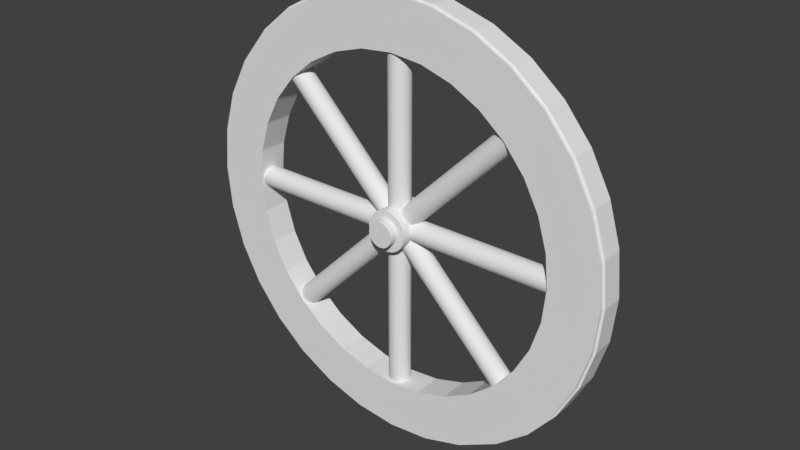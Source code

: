# Source: CannonWheel.blend  (saved by Blender 2.79.0; exported with 4.5.12 LTS)
import bpy
from mathutils import Matrix  # noqa: F401  (used for matrix-valued properties, if any)

bpy.ops.wm.read_factory_settings(use_empty=True)
scene = bpy.context.scene
scene.name = 'Scene'

# ---- collections
col_collection_1 = bpy.data.collections.new('Collection 1'); scene.collection.children.link(col_collection_1)

# ---- world
world_world = bpy.data.worlds.new('World'); scene.world = world_world
world_world.color = (0.05088, 0.05088, 0.05088)
world_world.use_sun_shadow = False
world_world.sun_shadow_jitter_overblur = 0.0
world_world.cycles.sampling_method = 'MANUAL'

# ---- meshes
me_cylinder_002 = bpy.data.meshes.new('Cylinder.002')
me_cylinder_002.from_pydata([(0.0, 1.0, -1.0), (0.0, 1.0, 1.0), (0.1951, 0.9808, -1.0), (0.1951, 0.9808, 1.0), (0.3827, 0.9239, -1.0), (0.3827, 0.9239, 1.0), (0.5556, 0.8315, -1.0), (0.5556, 0.8315, 1.0), (0.7071, 0.7071, -1.0), (0.7071, 0.7071, 1.0), (0.8315, 0.5556, -1.0), (0.8315, 0.5556, 1.0), (0.9239, 0.3827, -1.0), (0.9239, 0.3827, 1.0), (0.9808, 0.1951, -1.0), (0.9808, 0.1951, 1.0), (1.0, 7.55e-08, -1.0), (1.0, 7.55e-08, 1.0), (0.9808, -0.1951, -1.0), (0.9808, -0.1951, 1.0), (0.9239, -0.3827, -1.0), (0.9239, -0.3827, 1.0), (0.8315, -0.5556, -1.0), (0.8315, -0.5556, 1.0), (0.7071, -0.7071, -1.0), (0.7071, -0.7071, 1.0), (0.5556, -0.8315, -1.0), (0.5556, -0.8315, 1.0), (0.3827, -0.9239, -1.0), (0.3827, -0.9239, 1.0), (0.1951, -0.9808, -1.0), (0.1951, -0.9808, 1.0), (-3.258e-07, -1.0, -1.0), (-3.258e-07, -1.0, 1.0), (-0.1951, -0.9808, -1.0), (-0.1951, -0.9808, 1.0), (-0.3827, -0.9239, -1.0), (-0.3827, -0.9239, 1.0), (-0.5556, -0.8315, -1.0), (-0.5556, -0.8315, 1.0), (-0.7071, -0.7071, -1.0), (-0.7071, -0.7071, 1.0), (-0.8315, -0.5556, -1.0), (-0.8315, -0.5556, 1.0), (-0.9239, -0.3827, -1.0), (-0.9239, -0.3827, 1.0), (-0.9808, -0.1951, -1.0), (-0.9808, -0.1951, 1.0), (-1.0, 9.656e-07, -1.0), (-1.0, 9.656e-07, 1.0), (-0.9808, 0.1951, -1.0), (-0.9808, 0.1951, 1.0), (-0.9239, 0.3827, -1.0), (-0.9239, 0.3827, 1.0), (-0.8315, 0.5556, -1.0), (-0.8315, 0.5556, 1.0), (-0.7071, 0.7071, -1.0), (-0.7071, 0.7071, 1.0), (-0.5556, 0.8315, -1.0), (-0.5556, 0.8315, 1.0), (-0.3827, 0.9239, -1.0), (-0.3827, 0.9239, 1.0), (-0.1951, 0.9808, -1.0), (-0.1951, 0.9808, 1.0)], [], [(0, 1, 3, 2), (2, 3, 5, 4), (4, 5, 7, 6), (6, 7, 9, 8), (8, 9, 11, 10), (10, 11, 13, 12), (12, 13, 15, 14), (14, 15, 17, 16), (16, 17, 19, 18), (18, 19, 21, 20), (20, 21, 23, 22), (22, 23, 25, 24), (24, 25, 27, 26), (26, 27, 29, 28), (28, 29, 31, 30), (30, 31, 33, 32), (32, 33, 35, 34), (34, 35, 37, 36), (36, 37, 39, 38), (38, 39, 41, 40), (40, 41, 43, 42), (42, 43, 45, 44), (44, 45, 47, 46), (46, 47, 49, 48), (48, 49, 51, 50), (50, 51, 53, 52), (52, 53, 55, 54), (54, 55, 57, 56), (56, 57, 59, 58), (58, 59, 61, 60), (3, 1, 63, 61, 59, 57, 55, 53, 51, 49, 47, 45, 43, 41, 39, 37, 35, 33, 31, 29, 27, 25, 23, 21, 19, 17, 15, 13, 11, 9, 7, 5), (60, 61, 63, 62), (62, 63, 1, 0), (0, 2, 4, 6, 8, 10, 12, 14, 16, 18, 20, 22, 24, 26, 28, 30, 32, 34, 36, 38, 40, 42, 44, 46, 48, 50, 52, 54, 56, 58, 60, 62)])
me_cylinder_002.use_remesh_preserve_volume = False
me_cylinder_002.use_remesh_preserve_attributes = False
me_cylinder_002.use_mirror_vertex_groups = False
me_cylinder_002.update()
me_cylinder = bpy.data.meshes.new('Cylinder')
me_cylinder.from_pydata([(0.0, 1.0, -1.0), (0.0, 1.0, 1.0), (0.1951, 0.9808, -1.0), (0.1951, 0.9808, 1.0), (0.3827, 0.9239, -1.0), (0.3827, 0.9239, 1.0), (0.5556, 0.8315, -1.0), (0.5556, 0.8315, 1.0), (0.7071, 0.7071, -1.0), (0.7071, 0.7071, 1.0), (0.8315, 0.5556, -1.0), (0.8315, 0.5556, 1.0), (0.9239, 0.3827, -1.0), (0.9239, 0.3827, 1.0), (0.9808, 0.1951, -1.0), (0.9808, 0.1951, 1.0), (1.0, 7.55e-08, -1.0), (1.0, 7.55e-08, 1.0), (0.9808, -0.1951, -1.0), (0.9808, -0.1951, 1.0), (0.9239, -0.3827, -1.0), (0.9239, -0.3827, 1.0), (0.8315, -0.5556, -1.0), (0.8315, -0.5556, 1.0), (0.7071, -0.7071, -1.0), (0.7071, -0.7071, 1.0), (0.5556, -0.8315, -1.0), (0.5556, -0.8315, 1.0), (0.3827, -0.9239, -1.0), (0.3827, -0.9239, 1.0), (0.1951, -0.9808, -1.0), (0.1951, -0.9808, 1.0), (-3.258e-07, -1.0, -1.0), (-3.258e-07, -1.0, 1.0), (-0.1951, -0.9808, -1.0), (-0.1951, -0.9808, 1.0), (-0.3827, -0.9239, -1.0), (-0.3827, -0.9239, 1.0), (-0.5556, -0.8315, -1.0), (-0.5556, -0.8315, 1.0), (-0.7071, -0.7071, -1.0), (-0.7071, -0.7071, 1.0), (-0.8315, -0.5556, -1.0), (-0.8315, -0.5556, 1.0), (-0.9239, -0.3827, -1.0), (-0.9239, -0.3827, 1.0), (-0.9808, -0.1951, -1.0), (-0.9808, -0.1951, 1.0), (-1.0, 9.656e-07, -1.0), (-1.0, 9.656e-07, 1.0), (-0.9808, 0.1951, -1.0), (-0.9808, 0.1951, 1.0), (-0.9239, 0.3827, -1.0), (-0.9239, 0.3827, 1.0), (-0.8315, 0.5556, -1.0), (-0.8315, 0.5556, 1.0), (-0.7071, 0.7071, -1.0), (-0.7071, 0.7071, 1.0), (-0.5556, 0.8315, -1.0), (-0.5556, 0.8315, 1.0), (-0.3827, 0.9239, -1.0), (-0.3827, 0.9239, 1.0), (-0.1951, 0.9808, -1.0), (-0.1951, 0.9808, 1.0), (-0.2936, 0.7089, 1.0), (-0.2936, 0.7089, -1.0), (0.0, 0.7673, 1.0), (0.0, 0.7673, -1.0), (-0.1497, 0.7526, 1.0), (-0.1497, 0.7526, -1.0), (-0.638, -0.4263, 1.0), (-0.638, -0.4263, -1.0), (-0.5426, -0.5426, 1.0), (-0.5426, -0.5426, -1.0), (-0.7089, -0.2936, 1.0), (-0.7089, -0.2936, -1.0), (-0.4263, -0.638, 1.0), (-0.4263, -0.638, -1.0), (-2.5e-07, -0.7673, 1.0), (-2.5e-07, -0.7673, -1.0), (0.1497, -0.7526, 1.0), (0.1497, -0.7526, -1.0), (-0.1497, -0.7526, 1.0), (-0.1497, -0.7526, -1.0), (0.7526, 0.1497, 1.0), (0.7526, 0.1497, -1.0), (0.5426, 0.5426, 1.0), (0.5426, 0.5426, -1.0), (0.4263, 0.638, 1.0), (0.4263, 0.638, -1.0), (0.2936, -0.7089, 1.0), (0.2936, -0.7089, -1.0), (0.7089, 0.2936, 1.0), (0.7089, 0.2936, -1.0), (-0.638, 0.4263, 1.0), (-0.638, 0.4263, -1.0), (-0.5426, 0.5426, 1.0), (-0.5426, 0.5426, -1.0), (0.1497, 0.7526, 1.0), (0.1497, 0.7526, -1.0), (-0.7089, 0.2936, 1.0), (-0.7089, 0.2936, -1.0), (0.7089, -0.2936, 1.0), (0.7089, -0.2936, -1.0), (0.7526, -0.1497, 1.0), (0.7526, -0.1497, -1.0), (0.638, -0.4263, 1.0), (0.638, -0.4263, -1.0), (0.7673, 5.793e-08, 1.0), (0.7673, 5.793e-08, -1.0), (-0.7526, -0.1497, 1.0), (-0.7526, -0.1497, -1.0), (-0.4263, 0.638, 1.0), (-0.4263, 0.638, -1.0), (-0.2936, -0.7089, 1.0), (-0.2936, -0.7089, -1.0), (-0.7673, 7.409e-07, 1.0), (-0.7673, 7.409e-07, -1.0), (0.638, 0.4263, 1.0), (0.638, 0.4263, -1.0), (0.5426, -0.5426, 1.0), (0.5426, -0.5426, -1.0), (0.4263, -0.638, 1.0), (0.4263, -0.638, -1.0), (-0.7526, 0.1497, 1.0), (-0.7526, 0.1497, -1.0), (0.2936, 0.7089, 1.0), (0.2936, 0.7089, -1.0)], [], [(0, 1, 3, 2), (2, 3, 5, 4), (4, 5, 7, 6), (6, 7, 9, 8), (8, 9, 11, 10), (10, 11, 13, 12), (12, 13, 15, 14), (14, 15, 17, 16), (16, 17, 19, 18), (18, 19, 21, 20), (20, 21, 23, 22), (22, 23, 25, 24), (24, 25, 27, 26), (26, 27, 29, 28), (28, 29, 31, 30), (30, 31, 33, 32), (32, 33, 35, 34), (34, 35, 37, 36), (36, 37, 39, 38), (38, 39, 41, 40), (40, 41, 43, 42), (42, 43, 45, 44), (44, 45, 47, 46), (46, 47, 49, 48), (48, 49, 51, 50), (50, 51, 53, 52), (52, 53, 55, 54), (54, 55, 57, 56), (56, 57, 59, 58), (58, 59, 61, 60), (60, 61, 63, 62), (62, 63, 1, 0), (10, 119, 87, 8), (8, 87, 89, 6), (6, 89, 127, 4), (4, 127, 99, 2), (2, 99, 67, 0), (0, 67, 69, 62), (62, 69, 65, 60), (33, 31, 80, 78), (35, 33, 78, 82), (37, 35, 82, 114), (39, 37, 114, 76), (41, 39, 76, 72), (43, 41, 72, 70), (45, 43, 70, 74), (47, 45, 74, 110), (49, 47, 110, 116), (51, 49, 116, 124), (53, 51, 124, 100), (55, 53, 100, 94), (57, 55, 94, 96), (59, 57, 96, 112), (61, 59, 112, 64), (31, 29, 90, 80), (29, 27, 122, 90), (27, 25, 120, 122), (23, 106, 120, 25), (23, 21, 102, 106), (21, 19, 104, 102), (19, 17, 108, 104), (17, 15, 84, 108), (15, 13, 92, 84), (13, 11, 118, 92), (12, 93, 119, 10), (14, 85, 93, 12), (16, 109, 85, 14), (18, 105, 109, 16), (20, 103, 105, 18), (22, 107, 103, 20), (24, 121, 107, 22), (26, 123, 121, 24), (28, 91, 123, 26), (30, 81, 91, 28), (32, 79, 81, 30), (34, 83, 79, 32), (36, 115, 83, 34), (38, 77, 115, 36), (40, 73, 77, 38), (42, 71, 73, 40), (44, 75, 71, 42), (46, 111, 75, 44), (48, 117, 111, 46), (50, 125, 117, 48), (52, 101, 125, 50), (54, 95, 101, 52), (56, 97, 95, 54), (58, 113, 97, 56), (60, 65, 113, 58), (83, 82, 78, 79), (78, 80, 81, 79), (80, 90, 91, 81), (90, 122, 123, 91), (122, 120, 121, 123), (114, 82, 83, 115), (76, 114, 115, 77), (72, 76, 77, 73), (71, 70, 72, 73), (74, 70, 71, 75), (110, 74, 75, 111), (116, 110, 111, 117), (124, 116, 117, 125), (100, 124, 125, 101), (107, 121, 120, 106), (107, 106, 102, 103), (102, 104, 105, 103), (104, 108, 109, 105), (109, 108, 84, 85), (85, 84, 92, 93), (92, 118, 119, 93), (118, 86, 87, 119), (86, 88, 89, 87), (88, 126, 127, 89), (126, 98, 99, 127), (98, 66, 67, 99), (66, 68, 69, 67), (69, 68, 64, 65), (64, 112, 113, 65), (112, 96, 97, 113), (97, 96, 94, 95), (94, 100, 101, 95), (11, 9, 86, 118), (7, 88, 86, 9), (7, 5, 126, 88), (63, 61, 64, 68), (5, 3, 98, 126), (1, 66, 98, 3), (1, 63, 68, 66)])
me_cylinder.use_remesh_preserve_volume = False
me_cylinder.use_remesh_preserve_attributes = False
me_cylinder.use_mirror_vertex_groups = False
me_cylinder.update()
me_cylinder_003 = bpy.data.meshes.new('Cylinder.003')
me_cylinder_003.from_pydata([(0.0, 1.0, -1.0), (0.0, 1.0, 1.0), (0.1951, 0.9808, -1.0), (0.1951, 0.9808, 1.0), (0.3827, 0.9239, -1.0), (0.3827, 0.9239, 1.0), (0.5556, 0.8315, -1.0), (0.5556, 0.8315, 1.0), (0.7071, 0.7071, -1.0), (0.7071, 0.7071, 1.0), (0.8315, 0.5556, -1.0), (0.8315, 0.5556, 1.0), (0.9239, 0.3827, -1.0), (0.9239, 0.3827, 1.0), (0.9808, 0.1951, -1.0), (0.9808, 0.1951, 1.0), (1.0, 7.55e-08, -1.0), (1.0, 7.55e-08, 1.0), (0.9808, -0.1951, -1.0), (0.9808, -0.1951, 1.0), (0.9239, -0.3827, -1.0), (0.9239, -0.3827, 1.0), (0.8315, -0.5556, -1.0), (0.8315, -0.5556, 1.0), (0.7071, -0.7071, -1.0), (0.7071, -0.7071, 1.0), (0.5556, -0.8315, -1.0), (0.5556, -0.8315, 1.0), (0.3827, -0.9239, -1.0), (0.3827, -0.9239, 1.0), (0.1951, -0.9808, -1.0), (0.1951, -0.9808, 1.0), (-3.258e-07, -1.0, -1.0), (-3.258e-07, -1.0, 1.0), (-0.1951, -0.9808, -1.0), (-0.1951, -0.9808, 1.0), (-0.3827, -0.9239, -1.0), (-0.3827, -0.9239, 1.0), (-0.5556, -0.8315, -1.0), (-0.5556, -0.8315, 1.0), (-0.7071, -0.7071, -1.0), (-0.7071, -0.7071, 1.0), (-0.8315, -0.5556, -1.0), (-0.8315, -0.5556, 1.0), (-0.9239, -0.3827, -1.0), (-0.9239, -0.3827, 1.0), (-0.9808, -0.1951, -1.0), (-0.9808, -0.1951, 1.0), (-1.0, 9.656e-07, -1.0), (-1.0, 9.656e-07, 1.0), (-0.9808, 0.1951, -1.0), (-0.9808, 0.1951, 1.0), (-0.9239, 0.3827, -1.0), (-0.9239, 0.3827, 1.0), (-0.8315, 0.5556, -1.0), (-0.8315, 0.5556, 1.0), (-0.7071, 0.7071, -1.0), (-0.7071, 0.7071, 1.0), (-0.5556, 0.8315, -1.0), (-0.5556, 0.8315, 1.0), (-0.3827, 0.9239, -1.0), (-0.3827, 0.9239, 1.0), (-0.1951, 0.9808, -1.0), (-0.1951, 0.9808, 1.0)], [], [(0, 1, 3, 2), (2, 3, 5, 4), (4, 5, 7, 6), (6, 7, 9, 8), (8, 9, 11, 10), (10, 11, 13, 12), (12, 13, 15, 14), (14, 15, 17, 16), (16, 17, 19, 18), (18, 19, 21, 20), (20, 21, 23, 22), (22, 23, 25, 24), (24, 25, 27, 26), (26, 27, 29, 28), (28, 29, 31, 30), (30, 31, 33, 32), (32, 33, 35, 34), (34, 35, 37, 36), (36, 37, 39, 38), (38, 39, 41, 40), (40, 41, 43, 42), (42, 43, 45, 44), (44, 45, 47, 46), (46, 47, 49, 48), (48, 49, 51, 50), (50, 51, 53, 52), (52, 53, 55, 54), (54, 55, 57, 56), (56, 57, 59, 58), (58, 59, 61, 60), (3, 1, 63, 61, 59, 57, 55, 53, 51, 49, 47, 45, 43, 41, 39, 37, 35, 33, 31, 29, 27, 25, 23, 21, 19, 17, 15, 13, 11, 9, 7, 5), (60, 61, 63, 62), (62, 63, 1, 0), (0, 2, 4, 6, 8, 10, 12, 14, 16, 18, 20, 22, 24, 26, 28, 30, 32, 34, 36, 38, 40, 42, 44, 46, 48, 50, 52, 54, 56, 58, 60, 62)])
me_cylinder_003.use_remesh_preserve_volume = False
me_cylinder_003.use_remesh_preserve_attributes = False
me_cylinder_003.use_mirror_vertex_groups = False
me_cylinder_003.update()
me_cylinder_004 = bpy.data.meshes.new('Cylinder.004')
me_cylinder_004.from_pydata([(0.0, 1.0, -1.0), (0.0, 1.0, 1.0), (0.1951, 0.9808, -1.0), (0.1951, 0.9808, 1.0), (0.3827, 0.9239, -1.0), (0.3827, 0.9239, 1.0), (0.5556, 0.8315, -1.0), (0.5556, 0.8315, 1.0), (0.7071, 0.7071, -1.0), (0.7071, 0.7071, 1.0), (0.8315, 0.5556, -1.0), (0.8315, 0.5556, 1.0), (0.9239, 0.3827, -1.0), (0.9239, 0.3827, 1.0), (0.9808, 0.1951, -1.0), (0.9808, 0.1951, 1.0), (1.0, 7.55e-08, -1.0), (1.0, 7.55e-08, 1.0), (0.9808, -0.1951, -1.0), (0.9808, -0.1951, 1.0), (0.9239, -0.3827, -1.0), (0.9239, -0.3827, 1.0), (0.8315, -0.5556, -1.0), (0.8315, -0.5556, 1.0), (0.7071, -0.7071, -1.0), (0.7071, -0.7071, 1.0), (0.5556, -0.8315, -1.0), (0.5556, -0.8315, 1.0), (0.3827, -0.9239, -1.0), (0.3827, -0.9239, 1.0), (0.1951, -0.9808, -1.0), (0.1951, -0.9808, 1.0), (-3.258e-07, -1.0, -1.0), (-3.258e-07, -1.0, 1.0), (-0.1951, -0.9808, -1.0), (-0.1951, -0.9808, 1.0), (-0.3827, -0.9239, -1.0), (-0.3827, -0.9239, 1.0), (-0.5556, -0.8315, -1.0), (-0.5556, -0.8315, 1.0), (-0.7071, -0.7071, -1.0), (-0.7071, -0.7071, 1.0), (-0.8315, -0.5556, -1.0), (-0.8315, -0.5556, 1.0), (-0.9239, -0.3827, -1.0), (-0.9239, -0.3827, 1.0), (-0.9808, -0.1951, -1.0), (-0.9808, -0.1951, 1.0), (-1.0, 9.656e-07, -1.0), (-1.0, 9.656e-07, 1.0), (-0.9808, 0.1951, -1.0), (-0.9808, 0.1951, 1.0), (-0.9239, 0.3827, -1.0), (-0.9239, 0.3827, 1.0), (-0.8315, 0.5556, -1.0), (-0.8315, 0.5556, 1.0), (-0.7071, 0.7071, -1.0), (-0.7071, 0.7071, 1.0), (-0.5556, 0.8315, -1.0), (-0.5556, 0.8315, 1.0), (-0.3827, 0.9239, -1.0), (-0.3827, 0.9239, 1.0), (-0.1951, 0.9808, -1.0), (-0.1951, 0.9808, 1.0)], [], [(0, 1, 3, 2), (2, 3, 5, 4), (4, 5, 7, 6), (6, 7, 9, 8), (8, 9, 11, 10), (10, 11, 13, 12), (12, 13, 15, 14), (14, 15, 17, 16), (16, 17, 19, 18), (18, 19, 21, 20), (20, 21, 23, 22), (22, 23, 25, 24), (24, 25, 27, 26), (26, 27, 29, 28), (28, 29, 31, 30), (30, 31, 33, 32), (32, 33, 35, 34), (34, 35, 37, 36), (36, 37, 39, 38), (38, 39, 41, 40), (40, 41, 43, 42), (42, 43, 45, 44), (44, 45, 47, 46), (46, 47, 49, 48), (48, 49, 51, 50), (50, 51, 53, 52), (52, 53, 55, 54), (54, 55, 57, 56), (56, 57, 59, 58), (58, 59, 61, 60), (3, 1, 63, 61, 59, 57, 55, 53, 51, 49, 47, 45, 43, 41, 39, 37, 35, 33, 31, 29, 27, 25, 23, 21, 19, 17, 15, 13, 11, 9, 7, 5), (60, 61, 63, 62), (62, 63, 1, 0), (0, 2, 4, 6, 8, 10, 12, 14, 16, 18, 20, 22, 24, 26, 28, 30, 32, 34, 36, 38, 40, 42, 44, 46, 48, 50, 52, 54, 56, 58, 60, 62)])
me_cylinder_004.use_remesh_preserve_volume = False
me_cylinder_004.use_remesh_preserve_attributes = False
me_cylinder_004.use_mirror_vertex_groups = False
me_cylinder_004.update()
me_cylinder_005 = bpy.data.meshes.new('Cylinder.005')
me_cylinder_005.from_pydata([(0.0, 1.0, -1.0), (0.0, 1.0, 1.0), (0.1951, 0.9808, -1.0), (0.1951, 0.9808, 1.0), (0.3827, 0.9239, -1.0), (0.3827, 0.9239, 1.0), (0.5556, 0.8315, -1.0), (0.5556, 0.8315, 1.0), (0.7071, 0.7071, -1.0), (0.7071, 0.7071, 1.0), (0.8315, 0.5556, -1.0), (0.8315, 0.5556, 1.0), (0.9239, 0.3827, -1.0), (0.9239, 0.3827, 1.0), (0.9808, 0.1951, -1.0), (0.9808, 0.1951, 1.0), (1.0, 7.55e-08, -1.0), (1.0, 7.55e-08, 1.0), (0.9808, -0.1951, -1.0), (0.9808, -0.1951, 1.0), (0.9239, -0.3827, -1.0), (0.9239, -0.3827, 1.0), (0.8315, -0.5556, -1.0), (0.8315, -0.5556, 1.0), (0.7071, -0.7071, -1.0), (0.7071, -0.7071, 1.0), (0.5556, -0.8315, -1.0), (0.5556, -0.8315, 1.0), (0.3827, -0.9239, -1.0), (0.3827, -0.9239, 1.0), (0.1951, -0.9808, -1.0), (0.1951, -0.9808, 1.0), (-3.258e-07, -1.0, -1.0), (-3.258e-07, -1.0, 1.0), (-0.1951, -0.9808, -1.0), (-0.1951, -0.9808, 1.0), (-0.3827, -0.9239, -1.0), (-0.3827, -0.9239, 1.0), (-0.5556, -0.8315, -1.0), (-0.5556, -0.8315, 1.0), (-0.7071, -0.7071, -1.0), (-0.7071, -0.7071, 1.0), (-0.8315, -0.5556, -1.0), (-0.8315, -0.5556, 1.0), (-0.9239, -0.3827, -1.0), (-0.9239, -0.3827, 1.0), (-0.9808, -0.1951, -1.0), (-0.9808, -0.1951, 1.0), (-1.0, 9.656e-07, -1.0), (-1.0, 9.656e-07, 1.0), (-0.9808, 0.1951, -1.0), (-0.9808, 0.1951, 1.0), (-0.9239, 0.3827, -1.0), (-0.9239, 0.3827, 1.0), (-0.8315, 0.5556, -1.0), (-0.8315, 0.5556, 1.0), (-0.7071, 0.7071, -1.0), (-0.7071, 0.7071, 1.0), (-0.5556, 0.8315, -1.0), (-0.5556, 0.8315, 1.0), (-0.3827, 0.9239, -1.0), (-0.3827, 0.9239, 1.0), (-0.1951, 0.9808, -1.0), (-0.1951, 0.9808, 1.0)], [], [(0, 1, 3, 2), (2, 3, 5, 4), (4, 5, 7, 6), (6, 7, 9, 8), (8, 9, 11, 10), (10, 11, 13, 12), (12, 13, 15, 14), (14, 15, 17, 16), (16, 17, 19, 18), (18, 19, 21, 20), (20, 21, 23, 22), (22, 23, 25, 24), (24, 25, 27, 26), (26, 27, 29, 28), (28, 29, 31, 30), (30, 31, 33, 32), (32, 33, 35, 34), (34, 35, 37, 36), (36, 37, 39, 38), (38, 39, 41, 40), (40, 41, 43, 42), (42, 43, 45, 44), (44, 45, 47, 46), (46, 47, 49, 48), (48, 49, 51, 50), (50, 51, 53, 52), (52, 53, 55, 54), (54, 55, 57, 56), (56, 57, 59, 58), (58, 59, 61, 60), (3, 1, 63, 61, 59, 57, 55, 53, 51, 49, 47, 45, 43, 41, 39, 37, 35, 33, 31, 29, 27, 25, 23, 21, 19, 17, 15, 13, 11, 9, 7, 5), (60, 61, 63, 62), (62, 63, 1, 0), (0, 2, 4, 6, 8, 10, 12, 14, 16, 18, 20, 22, 24, 26, 28, 30, 32, 34, 36, 38, 40, 42, 44, 46, 48, 50, 52, 54, 56, 58, 60, 62)])
me_cylinder_005.use_remesh_preserve_volume = False
me_cylinder_005.use_remesh_preserve_attributes = False
me_cylinder_005.use_mirror_vertex_groups = False
me_cylinder_005.update()
me_cylinder_006 = bpy.data.meshes.new('Cylinder.006')
me_cylinder_006.from_pydata([(0.0, 1.0, -1.0), (0.0, 1.0, 1.0), (0.1951, 0.9808, -1.0), (0.1951, 0.9808, 1.0), (0.3827, 0.9239, -1.0), (0.3827, 0.9239, 1.0), (0.5556, 0.8315, -1.0), (0.5556, 0.8315, 1.0), (0.7071, 0.7071, -1.0), (0.7071, 0.7071, 1.0), (0.8315, 0.5556, -1.0), (0.8315, 0.5556, 1.0), (0.9239, 0.3827, -1.0), (0.9239, 0.3827, 1.0), (0.9808, 0.1951, -1.0), (0.9808, 0.1951, 1.0), (1.0, 7.55e-08, -1.0), (1.0, 7.55e-08, 1.0), (0.9808, -0.1951, -1.0), (0.9808, -0.1951, 1.0), (0.9239, -0.3827, -1.0), (0.9239, -0.3827, 1.0), (0.8315, -0.5556, -1.0), (0.8315, -0.5556, 1.0), (0.7071, -0.7071, -1.0), (0.7071, -0.7071, 1.0), (0.5556, -0.8315, -1.0), (0.5556, -0.8315, 1.0), (0.3827, -0.9239, -1.0), (0.3827, -0.9239, 1.0), (0.1951, -0.9808, -1.0), (0.1951, -0.9808, 1.0), (-3.258e-07, -1.0, -1.0), (-3.258e-07, -1.0, 1.0), (-0.1951, -0.9808, -1.0), (-0.1951, -0.9808, 1.0), (-0.3827, -0.9239, -1.0), (-0.3827, -0.9239, 1.0), (-0.5556, -0.8315, -1.0), (-0.5556, -0.8315, 1.0), (-0.7071, -0.7071, -1.0), (-0.7071, -0.7071, 1.0), (-0.8315, -0.5556, -1.0), (-0.8315, -0.5556, 1.0), (-0.9239, -0.3827, -1.0), (-0.9239, -0.3827, 1.0), (-0.9808, -0.1951, -1.0), (-0.9808, -0.1951, 1.0), (-1.0, 9.656e-07, -1.0), (-1.0, 9.656e-07, 1.0), (-0.9808, 0.1951, -1.0), (-0.9808, 0.1951, 1.0), (-0.9239, 0.3827, -1.0), (-0.9239, 0.3827, 1.0), (-0.8315, 0.5556, -1.0), (-0.8315, 0.5556, 1.0), (-0.7071, 0.7071, -1.0), (-0.7071, 0.7071, 1.0), (-0.5556, 0.8315, -1.0), (-0.5556, 0.8315, 1.0), (-0.3827, 0.9239, -1.0), (-0.3827, 0.9239, 1.0), (-0.1951, 0.9808, -1.0), (-0.1951, 0.9808, 1.0)], [], [(0, 1, 3, 2), (2, 3, 5, 4), (4, 5, 7, 6), (6, 7, 9, 8), (8, 9, 11, 10), (10, 11, 13, 12), (12, 13, 15, 14), (14, 15, 17, 16), (16, 17, 19, 18), (18, 19, 21, 20), (20, 21, 23, 22), (22, 23, 25, 24), (24, 25, 27, 26), (26, 27, 29, 28), (28, 29, 31, 30), (30, 31, 33, 32), (32, 33, 35, 34), (34, 35, 37, 36), (36, 37, 39, 38), (38, 39, 41, 40), (40, 41, 43, 42), (42, 43, 45, 44), (44, 45, 47, 46), (46, 47, 49, 48), (48, 49, 51, 50), (50, 51, 53, 52), (52, 53, 55, 54), (54, 55, 57, 56), (56, 57, 59, 58), (58, 59, 61, 60), (3, 1, 63, 61, 59, 57, 55, 53, 51, 49, 47, 45, 43, 41, 39, 37, 35, 33, 31, 29, 27, 25, 23, 21, 19, 17, 15, 13, 11, 9, 7, 5), (60, 61, 63, 62), (62, 63, 1, 0), (0, 2, 4, 6, 8, 10, 12, 14, 16, 18, 20, 22, 24, 26, 28, 30, 32, 34, 36, 38, 40, 42, 44, 46, 48, 50, 52, 54, 56, 58, 60, 62)])
me_cylinder_006.use_remesh_preserve_volume = False
me_cylinder_006.use_remesh_preserve_attributes = False
me_cylinder_006.use_mirror_vertex_groups = False
me_cylinder_006.update()
me_cylinder_007 = bpy.data.meshes.new('Cylinder.007')
me_cylinder_007.from_pydata([(0.0, 1.0, -1.0), (0.0, 1.0, 1.0), (0.1951, 0.9808, -1.0), (0.1951, 0.9808, 1.0), (0.3827, 0.9239, -1.0), (0.3827, 0.9239, 1.0), (0.5556, 0.8315, -1.0), (0.5556, 0.8315, 1.0), (0.7071, 0.7071, -1.0), (0.7071, 0.7071, 1.0), (0.8315, 0.5556, -1.0), (0.8315, 0.5556, 1.0), (0.9239, 0.3827, -1.0), (0.9239, 0.3827, 1.0), (0.9808, 0.1951, -1.0), (0.9808, 0.1951, 1.0), (1.0, 7.55e-08, -1.0), (1.0, 7.55e-08, 1.0), (0.9808, -0.1951, -1.0), (0.9808, -0.1951, 1.0), (0.9239, -0.3827, -1.0), (0.9239, -0.3827, 1.0), (0.8315, -0.5556, -1.0), (0.8315, -0.5556, 1.0), (0.7071, -0.7071, -1.0), (0.7071, -0.7071, 1.0), (0.5556, -0.8315, -1.0), (0.5556, -0.8315, 1.0), (0.3827, -0.9239, -1.0), (0.3827, -0.9239, 1.0), (0.1951, -0.9808, -1.0), (0.1951, -0.9808, 1.0), (-3.258e-07, -1.0, -1.0), (-3.258e-07, -1.0, 1.0), (-0.1951, -0.9808, -1.0), (-0.1951, -0.9808, 1.0), (-0.3827, -0.9239, -1.0), (-0.3827, -0.9239, 1.0), (-0.5556, -0.8315, -1.0), (-0.5556, -0.8315, 1.0), (-0.7071, -0.7071, -1.0), (-0.7071, -0.7071, 1.0), (-0.8315, -0.5556, -1.0), (-0.8315, -0.5556, 1.0), (-0.9239, -0.3827, -1.0), (-0.9239, -0.3827, 1.0), (-0.9808, -0.1951, -1.0), (-0.9808, -0.1951, 1.0), (-1.0, 9.656e-07, -1.0), (-1.0, 9.656e-07, 1.0), (-0.9808, 0.1951, -1.0), (-0.9808, 0.1951, 1.0), (-0.9239, 0.3827, -1.0), (-0.9239, 0.3827, 1.0), (-0.8315, 0.5556, -1.0), (-0.8315, 0.5556, 1.0), (-0.7071, 0.7071, -1.0), (-0.7071, 0.7071, 1.0), (-0.5556, 0.8315, -1.0), (-0.5556, 0.8315, 1.0), (-0.3827, 0.9239, -1.0), (-0.3827, 0.9239, 1.0), (-0.1951, 0.9808, -1.0), (-0.1951, 0.9808, 1.0)], [], [(0, 1, 3, 2), (2, 3, 5, 4), (4, 5, 7, 6), (6, 7, 9, 8), (8, 9, 11, 10), (10, 11, 13, 12), (12, 13, 15, 14), (14, 15, 17, 16), (16, 17, 19, 18), (18, 19, 21, 20), (20, 21, 23, 22), (22, 23, 25, 24), (24, 25, 27, 26), (26, 27, 29, 28), (28, 29, 31, 30), (30, 31, 33, 32), (32, 33, 35, 34), (34, 35, 37, 36), (36, 37, 39, 38), (38, 39, 41, 40), (40, 41, 43, 42), (42, 43, 45, 44), (44, 45, 47, 46), (46, 47, 49, 48), (48, 49, 51, 50), (50, 51, 53, 52), (52, 53, 55, 54), (54, 55, 57, 56), (56, 57, 59, 58), (58, 59, 61, 60), (3, 1, 63, 61, 59, 57, 55, 53, 51, 49, 47, 45, 43, 41, 39, 37, 35, 33, 31, 29, 27, 25, 23, 21, 19, 17, 15, 13, 11, 9, 7, 5), (60, 61, 63, 62), (62, 63, 1, 0), (0, 2, 4, 6, 8, 10, 12, 14, 16, 18, 20, 22, 24, 26, 28, 30, 32, 34, 36, 38, 40, 42, 44, 46, 48, 50, 52, 54, 56, 58, 60, 62)])
me_cylinder_007.use_remesh_preserve_volume = False
me_cylinder_007.use_remesh_preserve_attributes = False
me_cylinder_007.use_mirror_vertex_groups = False
me_cylinder_007.update()
me_cylinder_008 = bpy.data.meshes.new('Cylinder.008')
me_cylinder_008.from_pydata([(0.0, 1.0, -1.0), (0.0, 1.0, 1.0), (0.1951, 0.9808, -1.0), (0.1951, 0.9808, 1.0), (0.3827, 0.9239, -1.0), (0.3827, 0.9239, 1.0), (0.5556, 0.8315, -1.0), (0.5556, 0.8315, 1.0), (0.7071, 0.7071, -1.0), (0.7071, 0.7071, 1.0), (0.8315, 0.5556, -1.0), (0.8315, 0.5556, 1.0), (0.9239, 0.3827, -1.0), (0.9239, 0.3827, 1.0), (0.9808, 0.1951, -1.0), (0.9808, 0.1951, 1.0), (1.0, 7.55e-08, -1.0), (1.0, 7.55e-08, 1.0), (0.9808, -0.1951, -1.0), (0.9808, -0.1951, 1.0), (0.9239, -0.3827, -1.0), (0.9239, -0.3827, 1.0), (0.8315, -0.5556, -1.0), (0.8315, -0.5556, 1.0), (0.7071, -0.7071, -1.0), (0.7071, -0.7071, 1.0), (0.5556, -0.8315, -1.0), (0.5556, -0.8315, 1.0), (0.3827, -0.9239, -1.0), (0.3827, -0.9239, 1.0), (0.1951, -0.9808, -1.0), (0.1951, -0.9808, 1.0), (-3.258e-07, -1.0, -1.0), (-3.258e-07, -1.0, 1.0), (-0.1951, -0.9808, -1.0), (-0.1951, -0.9808, 1.0), (-0.3827, -0.9239, -1.0), (-0.3827, -0.9239, 1.0), (-0.5556, -0.8315, -1.0), (-0.5556, -0.8315, 1.0), (-0.7071, -0.7071, -1.0), (-0.7071, -0.7071, 1.0), (-0.8315, -0.5556, -1.0), (-0.8315, -0.5556, 1.0), (-0.9239, -0.3827, -1.0), (-0.9239, -0.3827, 1.0), (-0.9808, -0.1951, -1.0), (-0.9808, -0.1951, 1.0), (-1.0, 9.656e-07, -1.0), (-1.0, 9.656e-07, 1.0), (-0.9808, 0.1951, -1.0), (-0.9808, 0.1951, 1.0), (-0.9239, 0.3827, -1.0), (-0.9239, 0.3827, 1.0), (-0.8315, 0.5556, -1.0), (-0.8315, 0.5556, 1.0), (-0.7071, 0.7071, -1.0), (-0.7071, 0.7071, 1.0), (-0.5556, 0.8315, -1.0), (-0.5556, 0.8315, 1.0), (-0.3827, 0.9239, -1.0), (-0.3827, 0.9239, 1.0), (-0.1951, 0.9808, -1.0), (-0.1951, 0.9808, 1.0), (-0.2936, 0.7089, 1.0), (-0.2936, 0.7089, -1.0), (0.0, 0.7673, 1.0), (0.0, 0.7673, -1.0), (-0.1497, 0.7526, 1.0), (-0.1497, 0.7526, -1.0), (-0.638, -0.4263, 1.0), (-0.638, -0.4263, -1.0), (-0.5426, -0.5426, 1.0), (-0.5426, -0.5426, -1.0), (-0.7089, -0.2936, 1.0), (-0.7089, -0.2936, -1.0), (-0.4263, -0.638, 1.0), (-0.4263, -0.638, -1.0), (-2.5e-07, -0.7673, 1.0), (-2.5e-07, -0.7673, -1.0), (0.1497, -0.7526, 1.0), (0.1497, -0.7526, -1.0), (-0.1497, -0.7526, 1.0), (-0.1497, -0.7526, -1.0), (0.7526, 0.1497, 1.0), (0.7526, 0.1497, -1.0), (0.5426, 0.5426, 1.0), (0.5426, 0.5426, -1.0), (0.4263, 0.638, 1.0), (0.4263, 0.638, -1.0), (0.2936, -0.7089, 1.0), (0.2936, -0.7089, -1.0), (0.7089, 0.2936, 1.0), (0.7089, 0.2936, -1.0), (-0.638, 0.4263, 1.0), (-0.638, 0.4263, -1.0), (-0.5426, 0.5426, 1.0), (-0.5426, 0.5426, -1.0), (0.1497, 0.7526, 1.0), (0.1497, 0.7526, -1.0), (-0.7089, 0.2936, 1.0), (-0.7089, 0.2936, -1.0), (0.7089, -0.2936, 1.0), (0.7089, -0.2936, -1.0), (0.7526, -0.1497, 1.0), (0.7526, -0.1497, -1.0), (0.638, -0.4263, 1.0), (0.638, -0.4263, -1.0), (0.7673, 5.793e-08, 1.0), (0.7673, 5.793e-08, -1.0), (-0.7526, -0.1497, 1.0), (-0.7526, -0.1497, -1.0), (-0.4263, 0.638, 1.0), (-0.4263, 0.638, -1.0), (-0.2936, -0.7089, 1.0), (-0.2936, -0.7089, -1.0), (-0.7673, 7.409e-07, 1.0), (-0.7673, 7.409e-07, -1.0), (0.638, 0.4263, 1.0), (0.638, 0.4263, -1.0), (0.5426, -0.5426, 1.0), (0.5426, -0.5426, -1.0), (0.4263, -0.638, 1.0), (0.4263, -0.638, -1.0), (-0.7526, 0.1497, 1.0), (-0.7526, 0.1497, -1.0), (0.2936, 0.7089, 1.0), (0.2936, 0.7089, -1.0)], [], [(0, 1, 3, 2), (2, 3, 5, 4), (4, 5, 7, 6), (6, 7, 9, 8), (8, 9, 11, 10), (10, 11, 13, 12), (12, 13, 15, 14), (14, 15, 17, 16), (16, 17, 19, 18), (18, 19, 21, 20), (20, 21, 23, 22), (22, 23, 25, 24), (24, 25, 27, 26), (26, 27, 29, 28), (28, 29, 31, 30), (30, 31, 33, 32), (32, 33, 35, 34), (34, 35, 37, 36), (36, 37, 39, 38), (38, 39, 41, 40), (40, 41, 43, 42), (42, 43, 45, 44), (44, 45, 47, 46), (46, 47, 49, 48), (48, 49, 51, 50), (50, 51, 53, 52), (52, 53, 55, 54), (54, 55, 57, 56), (56, 57, 59, 58), (58, 59, 61, 60), (60, 61, 63, 62), (62, 63, 1, 0), (10, 119, 87, 8), (8, 87, 89, 6), (6, 89, 127, 4), (4, 127, 99, 2), (2, 99, 67, 0), (0, 67, 69, 62), (62, 69, 65, 60), (33, 31, 80, 78), (35, 33, 78, 82), (37, 35, 82, 114), (39, 37, 114, 76), (41, 39, 76, 72), (43, 41, 72, 70), (45, 43, 70, 74), (47, 45, 74, 110), (49, 47, 110, 116), (51, 49, 116, 124), (53, 51, 124, 100), (55, 53, 100, 94), (57, 55, 94, 96), (59, 57, 96, 112), (61, 59, 112, 64), (31, 29, 90, 80), (29, 27, 122, 90), (27, 25, 120, 122), (23, 106, 120, 25), (23, 21, 102, 106), (21, 19, 104, 102), (19, 17, 108, 104), (17, 15, 84, 108), (15, 13, 92, 84), (13, 11, 118, 92), (12, 93, 119, 10), (14, 85, 93, 12), (16, 109, 85, 14), (18, 105, 109, 16), (20, 103, 105, 18), (22, 107, 103, 20), (24, 121, 107, 22), (26, 123, 121, 24), (28, 91, 123, 26), (30, 81, 91, 28), (32, 79, 81, 30), (34, 83, 79, 32), (36, 115, 83, 34), (38, 77, 115, 36), (40, 73, 77, 38), (42, 71, 73, 40), (44, 75, 71, 42), (46, 111, 75, 44), (48, 117, 111, 46), (50, 125, 117, 48), (52, 101, 125, 50), (54, 95, 101, 52), (56, 97, 95, 54), (58, 113, 97, 56), (60, 65, 113, 58), (83, 82, 78, 79), (78, 80, 81, 79), (80, 90, 91, 81), (90, 122, 123, 91), (122, 120, 121, 123), (114, 82, 83, 115), (76, 114, 115, 77), (72, 76, 77, 73), (71, 70, 72, 73), (74, 70, 71, 75), (110, 74, 75, 111), (116, 110, 111, 117), (124, 116, 117, 125), (100, 124, 125, 101), (107, 121, 120, 106), (107, 106, 102, 103), (102, 104, 105, 103), (104, 108, 109, 105), (109, 108, 84, 85), (85, 84, 92, 93), (92, 118, 119, 93), (118, 86, 87, 119), (86, 88, 89, 87), (88, 126, 127, 89), (126, 98, 99, 127), (98, 66, 67, 99), (66, 68, 69, 67), (69, 68, 64, 65), (64, 112, 113, 65), (112, 96, 97, 113), (97, 96, 94, 95), (94, 100, 101, 95), (11, 9, 86, 118), (7, 88, 86, 9), (7, 5, 126, 88), (63, 61, 64, 68), (5, 3, 98, 126), (1, 66, 98, 3), (1, 63, 68, 66)])
me_cylinder_008.use_remesh_preserve_volume = False
me_cylinder_008.use_remesh_preserve_attributes = False
me_cylinder_008.use_mirror_vertex_groups = False
me_cylinder_008.update()

# ---- objects
ob_cylinder_001 = bpy.data.objects.new('Cylinder.001', me_cylinder_002)
ob_cylinder = bpy.data.objects.new('Cylinder', me_cylinder)
ob_cylinder_002 = bpy.data.objects.new('Cylinder.002', me_cylinder_003)
ob_cylinder_003 = bpy.data.objects.new('Cylinder.003', me_cylinder_004)
ob_cylinder_004 = bpy.data.objects.new('Cylinder.004', me_cylinder_005)
ob_cylinder_005 = bpy.data.objects.new('Cylinder.005', me_cylinder_006)
ob_cylinder_006 = bpy.data.objects.new('Cylinder.006', me_cylinder_007)
ob_cylinder_007 = bpy.data.objects.new('Cylinder.007', me_cylinder_008)

# ---- transforms, parenting, visibility, modifiers, constraints
ob_cylinder_001.location = (1.843e-05, -0.01939, 0.0003801)
ob_cylinder_001.scale = (0.0601, 0.0601, -1.069)
ob_cylinder_001.lineart.crease_threshold = 0.0
ob_cylinder.location = (0.0008246, -0.008981, -0.00399)
ob_cylinder.rotation_euler = (4.712, -0.0, 0.0)
ob_cylinder.scale = (-1.216, -1.216, -0.08169)
ob_cylinder.lineart.crease_threshold = 0.0
ob_cylinder_002.location = (-0.0002556, -0.01939, 0.001414)
ob_cylinder_002.rotation_euler = (-0.0, 1.571, 0.0)
ob_cylinder_002.scale = (0.0601, 0.0601, -1.069)
ob_cylinder_002.lineart.crease_threshold = 0.0
ob_cylinder_003.location = (1.875e-05, -0.01939, 0.0002958)
ob_cylinder_003.rotation_euler = (0.0, 0.7854, 0.0)
ob_cylinder_003.scale = (0.0601, 0.0601, -1.069)
ob_cylinder_003.lineart.crease_threshold = 0.0
ob_cylinder_004.location = (-0.0001183, -0.01939, 0.0002548)
ob_cylinder_004.rotation_euler = (0.0, -0.7854, 0.0)
ob_cylinder_004.scale = (0.0601, 0.0601, -1.069)
ob_cylinder_004.lineart.crease_threshold = 0.0
ob_cylinder_005.location = (-0.0002653, -0.01939, 0.000633)
ob_cylinder_005.rotation_euler = (1.571, -0.0, 0.0)
ob_cylinder_005.scale = (0.1137, 0.1137, -0.107)
ob_cylinder_005.lineart.crease_threshold = 0.0
ob_cylinder_006.location = (-0.0002653, -0.01939, 0.000633)
ob_cylinder_006.rotation_euler = (1.571, -0.0, 0.0)
ob_cylinder_006.scale = (0.07145, 0.07145, -0.1562)
ob_cylinder_006.lineart.crease_threshold = 0.0
ob_cylinder_007.location = (0.0008246, -0.008981, -0.00399)
ob_cylinder_007.rotation_euler = (4.712, -0.0, 0.0)
ob_cylinder_007.scale = (-1.228, -1.228, -0.05994)
ob_cylinder_007.lineart.crease_threshold = 0.0

# ---- collection membership
col_collection_1.objects.link(ob_cylinder_001)
col_collection_1.objects.link(ob_cylinder)
col_collection_1.objects.link(ob_cylinder_002)
col_collection_1.objects.link(ob_cylinder_003)
col_collection_1.objects.link(ob_cylinder_004)
col_collection_1.objects.link(ob_cylinder_005)
col_collection_1.objects.link(ob_cylinder_006)
col_collection_1.objects.link(ob_cylinder_007)

# ---- scene / render settings (as saved in the file)
scene.frame_start = 1; scene.frame_end = 250; scene.frame_set(0)
scene.render.engine = 'BLENDER_EEVEE_NEXT'
scene.render.resolution_percentage = 50
scene.render.dither_intensity = 0.0
scene.cycles.use_denoising = False
scene.cycles.samples = 128
scene.cycles.sampling_pattern = 'TABULATED_SOBOL'
scene.cycles.use_adaptive_sampling = False
scene.cycles.use_light_tree = False
scene.cycles.blur_glossy = 0.0
scene.cycles.sample_clamp_indirect = 0.0
scene.view_settings.view_transform = 'Standard'
bpy.context.view_layer.update()

# ---- added for rendering (the .blend has no active camera and no usable light): camera, sun
cam_auto = bpy.data.cameras.new('AutoCamera')
cam_auto.lens = 50.0
cam_auto.sensor_width = 36.0
cam_auto.clip_end = 1000.0
ob_auto_camera = bpy.data.objects.new('AutoCamera', cam_auto)
scene.collection.objects.link(ob_auto_camera)
ob_auto_camera.location = (3.22835, -3.89242, 2.57803)
ob_auto_camera.rotation_euler = (1.09748, -7.21219e-08, 0.694738)
scene.camera = ob_auto_camera
light_auto_sun = bpy.data.lights.new('AutoSun', 'SUN')
light_auto_sun.energy = 3.0
light_auto_sun.angle = 0.0523599
ob_auto_sun = bpy.data.objects.new('AutoSun', light_auto_sun)
scene.collection.objects.link(ob_auto_sun)
ob_auto_sun.rotation_euler = (0.872665, 0.174533, 0.523599)
bpy.context.view_layer.update()
